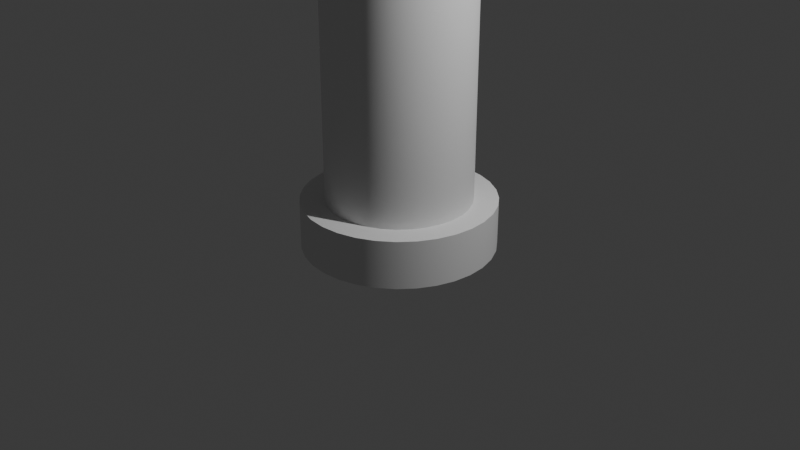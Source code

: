 # Source: Column.blend  (saved by Blender 4.0.36; exported with 4.5.12 LTS)
import bpy
from mathutils import Matrix  # noqa: F401  (used for matrix-valued properties, if any)

bpy.ops.wm.read_factory_settings(use_empty=True)
scene = bpy.context.scene
scene.name = 'Scene'

# ---- collections
col_collection = bpy.data.collections.new('Collection'); scene.collection.children.link(col_collection)

# ---- node groups
ng_auto_smooth = bpy.data.node_groups.new('Auto Smooth', 'GeometryNodeTree')
_s = ng_auto_smooth.interface.new_socket(name='Geometry', in_out='OUTPUT', socket_type='NodeSocketGeometry')
_s = ng_auto_smooth.interface.new_socket(name='Geometry', in_out='INPUT', socket_type='NodeSocketGeometry')
_s = ng_auto_smooth.interface.new_socket(name='Angle', in_out='INPUT', socket_type='NodeSocketFloat')
_s.subtype = 'ANGLE'
_s.min_value = 0.0
_s.max_value = 3.142
ng_auto_smooth.is_modifier = True
_N = ng_auto_smooth.nodes; _L = ng_auto_smooth.links
n0 = _N.new('NodeGroupOutput'); n0.name = 'Group Output'; n0.location = (480, -100)
n1 = _N.new('NodeGroupInput'); n1.name = 'Group Input'; n1.location = (-420, -300)
n2 = _N.new('NodeGroupInput'); n2.name = 'Group Input.001'; n2.location = (-60, -100)
n3 = _N.new('GeometryNodeSetShadeSmooth'); n3.name = 'Set Shade Smooth'; n3.location = (120, -100)
n3.domain = 'EDGE'
n4 = _N.new('GeometryNodeSetShadeSmooth'); n4.name = 'Set Shade Smooth.001'; n4.location = (300, -100)
n5 = _N.new('GeometryNodeInputMeshEdgeAngle'); n5.name = 'Edge Angle'; n5.location = (-420, -220)
n6 = _N.new('GeometryNodeInputEdgeSmooth'); n6.name = 'Is Edge Smooth'; n6.location = (-60, -160)
n7 = _N.new('GeometryNodeInputShadeSmooth'); n7.name = 'Is Face Smooth'; n7.location = (-240, -340)
n8 = _N.new('FunctionNodeBooleanMath'); n8.name = 'Boolean Math'; n8.location = (-60, -220)
n9 = _N.new('FunctionNodeCompare'); n9.name = 'Compare'; n9.location = (-240, -180)
n9.operation = 'LESS_EQUAL'
_L.new(n5.outputs[0], n9.inputs[0])
_L.new(n4.outputs[0], n0.inputs[0])
_L.new(n1.outputs[1], n9.inputs[1])
_L.new(n9.outputs[0], n8.inputs[0])
_L.new(n7.outputs[0], n8.inputs[1])
_L.new(n2.outputs[0], n3.inputs[0])
_L.new(n6.outputs[0], n3.inputs[1])
_L.new(n3.outputs[0], n4.inputs[0])
_L.new(n8.outputs[0], n3.inputs[2])
n0.is_active_output = True

# ---- world
world_world = bpy.data.worlds.new('World'); scene.world = world_world
world_world.use_nodes = True; world_world.node_tree.nodes.clear()
_N = world_world.node_tree.nodes; _L = world_world.node_tree.links
n0 = _N.new('ShaderNodeOutputWorld'); n0.name = 'World Output'; n0.location = (300, 300)
n1 = _N.new('ShaderNodeBackground'); n1.name = 'Background'; n1.location = (10, 300)
n1.inputs[0].default_value = (0.05088, 0.05088, 0.05088, 1.0)
_L.new(n1.outputs[0], n0.inputs[0])
n0.is_active_output = True
world_world.color = (0.05088, 0.05088, 0.05088)
world_world.use_sun_shadow = False
world_world.sun_shadow_jitter_overblur = 0.0

# ---- cameras
cam_camera = bpy.data.cameras.new('Camera')
cam_camera.clip_end = 100.0
cam_camera.ortho_scale = 7.314

# ---- lights
light_light = bpy.data.lights.new('Light', 'POINT')
light_light.transmission_factor = 0.0
light_light.use_soft_falloff = False
light_light.energy = 1000.0
light_light.shadow_soft_size = 0.1
light_light.shadow_maximum_resolution = 0.006
light_light.use_absolute_resolution = True

# ---- meshes
me_cylinder = bpy.data.meshes.new('Cylinder')
me_cylinder.from_pydata([(0.0, 1.0, -1.0), (0.0, 1.0, 1.0), (0.1951, 0.9808, -1.0), (0.1951, 0.9808, 1.0), (0.3827, 0.9239, -1.0), (0.3827, 0.9239, 1.0), (0.5556, 0.8315, -1.0), (0.5556, 0.8315, 1.0), (0.7071, 0.7071, -1.0), (0.7071, 0.7071, 1.0), (0.8315, 0.5556, -1.0), (0.8315, 0.5556, 1.0), (0.9239, 0.3827, -1.0), (0.9239, 0.3827, 1.0), (0.9808, 0.1951, -1.0), (0.9808, 0.1951, 1.0), (1.0, 0.0, -1.0), (1.0, 0.0, 1.0), (0.9808, -0.1951, -1.0), (0.9808, -0.1951, 1.0), (0.9239, -0.3827, -1.0), (0.9239, -0.3827, 1.0), (0.8315, -0.5556, -1.0), (0.8315, -0.5556, 1.0), (0.7071, -0.7071, -1.0), (0.7071, -0.7071, 1.0), (0.5556, -0.8315, -1.0), (0.5556, -0.8315, 1.0), (0.3827, -0.9239, -1.0), (0.3827, -0.9239, 1.0), (0.1951, -0.9808, -1.0), (0.1951, -0.9808, 1.0), (0.0, -1.0, -1.0), (0.0, -1.0, 1.0), (-0.1951, -0.9808, -1.0), (-0.1951, -0.9808, 1.0), (-0.3827, -0.9239, -1.0), (-0.3827, -0.9239, 1.0), (-0.5556, -0.8315, -1.0), (-0.5556, -0.8315, 1.0), (-0.7071, -0.7071, -1.0), (-0.7071, -0.7071, 1.0), (-0.8315, -0.5556, -1.0), (-0.8315, -0.5556, 1.0), (-0.9239, -0.3827, -1.0), (-0.9239, -0.3827, 1.0), (-0.9808, -0.1951, -1.0), (-0.9808, -0.1951, 1.0), (-1.0, 0.0, -1.0), (-1.0, 0.0, 1.0), (-0.9808, 0.1951, -1.0), (-0.9808, 0.1951, 1.0), (-0.9239, 0.3827, -1.0), (-0.9239, 0.3827, 1.0), (-0.8315, 0.5556, -1.0), (-0.8315, 0.5556, 1.0), (-0.7071, 0.7071, -1.0), (-0.7071, 0.7071, 1.0), (-0.5556, 0.8315, -1.0), (-0.5556, 0.8315, 1.0), (-0.3827, 0.9239, -1.0), (-0.3827, 0.9239, 1.0), (-0.1951, 0.9808, -1.0), (-0.1951, 0.9808, 1.0)], [], [(0, 1, 3, 2), (2, 3, 5, 4), (4, 5, 7, 6), (6, 7, 9, 8), (8, 9, 11, 10), (10, 11, 13, 12), (12, 13, 15, 14), (14, 15, 17, 16), (16, 17, 19, 18), (18, 19, 21, 20), (20, 21, 23, 22), (22, 23, 25, 24), (24, 25, 27, 26), (26, 27, 29, 28), (28, 29, 31, 30), (30, 31, 33, 32), (32, 33, 35, 34), (34, 35, 37, 36), (36, 37, 39, 38), (38, 39, 41, 40), (40, 41, 43, 42), (42, 43, 45, 44), (44, 45, 47, 46), (46, 47, 49, 48), (48, 49, 51, 50), (50, 51, 53, 52), (52, 53, 55, 54), (54, 55, 57, 56), (56, 57, 59, 58), (58, 59, 61, 60), (3, 1, 63, 61, 59, 57, 55, 53, 51, 49, 47, 45, 43, 41, 39, 37, 35, 33, 31, 29, 27, 25, 23, 21, 19, 17, 15, 13, 11, 9, 7, 5), (60, 61, 63, 62), (62, 63, 1, 0), (0, 2, 4, 6, 8, 10, 12, 14, 16, 18, 20, 22, 24, 26, 28, 30, 32, 34, 36, 38, 40, 42, 44, 46, 48, 50, 52, 54, 56, 58, 60, 62)])
me_cylinder.polygons.foreach_set('use_smooth', [True] * 34)
_uv = me_cylinder.uv_layers.new(name='UVMap')
_uv.uv.foreach_set('vector', [1.0, 0.5, 1.0, 1.0, 0.9688, 1.0, 0.9688, 0.5, 0.9688, 0.5, 0.9688, 1.0, 0.9375, 1.0, 0.9375, 0.5, 0.9375, 0.5, 0.9375, 1.0, 0.9062, 1.0, 0.9062, 0.5, 0.9062, 0.5, 0.9062, 1.0, 0.875, 1.0, 0.875, 0.5, 0.875, 0.5, 0.875, 1.0, 0.8438, 1.0, 0.8438, 0.5, 0.8438, 0.5, 0.8438, 1.0, 0.8125, 1.0, 0.8125, 0.5, 0.8125, 0.5, 0.8125, 1.0, 0.7812, 1.0, 0.7812, 0.5, 0.7812, 0.5, 0.7812, 1.0, 0.75, 1.0, 0.75, 0.5, 0.75, 0.5, 0.75, 1.0, 0.7188, 1.0, 0.7188, 0.5, 0.7188, 0.5, 0.7188, 1.0, 0.6875, 1.0, 0.6875, 0.5, 0.6875, 0.5, 0.6875, 1.0, 0.6562, 1.0, 0.6562, 0.5, 0.6562, 0.5, 0.6562, 1.0, 0.625, 1.0, 0.625, 0.5, 0.625, 0.5, 0.625, 1.0, 0.5938, 1.0, 0.5938, 0.5, 0.5938, 0.5, 0.5938, 1.0, 0.5625, 1.0, 0.5625, 0.5, 0.5625, 0.5, 0.5625, 1.0, 0.5312, 1.0, 0.5312, 0.5, 0.5312, 0.5, 0.5312, 1.0, 0.5, 1.0, 0.5, 0.5, 0.5, 0.5, 0.5, 1.0, 0.4688, 1.0, 0.4688, 0.5, 0.4688, 0.5, 0.4688, 1.0, 0.4375, 1.0, 0.4375, 0.5, 0.4375, 0.5, 0.4375, 1.0, 0.4062, 1.0, 0.4062, 0.5, 0.4062, 0.5, 0.4062, 1.0, 0.375, 1.0, 0.375, 0.5, 0.375, 0.5, 0.375, 1.0, 0.3438, 1.0, 0.3438, 0.5, 0.3438, 0.5, 0.3438, 1.0, 0.3125, 1.0, 0.3125, 0.5, 0.3125, 0.5, 0.3125, 1.0, 0.2812, 1.0, 0.2812, 0.5, 0.2812, 0.5, 0.2812, 1.0, 0.25, 1.0, 0.25, 0.5, 0.25, 0.5, 0.25, 1.0, 0.2188, 1.0, 0.2188, 0.5, 0.2188, 0.5, 0.2188, 1.0, 0.1875, 1.0, 0.1875, 0.5, 0.1875, 0.5, 0.1875, 1.0, 0.1562, 1.0, 0.1562, 0.5, 0.1562, 0.5, 0.1562, 1.0, 0.125, 1.0, 0.125, 0.5, 0.125, 0.5, 0.125, 1.0, 0.09375, 1.0, 0.09375, 0.5, 0.09375, 0.5, 0.09375, 1.0, 0.0625, 1.0, 0.0625, 0.5, 0.2968, 0.4854, 0.25, 0.49, 0.2032, 0.4854, 0.1582, 0.4717, 0.1167, 0.4496, 0.08029, 0.4197, 0.05045, 0.3833, 0.02827, 0.3418, 0.01461, 0.2968, 0.01, 0.25, 0.01461, 0.2032, 0.02827, 0.1582, 0.05045, 0.1167, 0.08029, 0.08029, 0.1167, 0.05045, 0.1582, 0.02827, 0.2032, 0.01461, 0.25, 0.01, 0.2968, 0.01461, 0.3418, 0.02827, 0.3833, 0.05045, 0.4197, 0.08029, 0.4496, 0.1167, 0.4717, 0.1582, 0.4854, 0.2032, 0.49, 0.25, 0.4854, 0.2968, 0.4717, 0.3418, 0.4496, 0.3833, 0.4197, 0.4197, 0.3833, 0.4496, 0.3418, 0.4717, 0.0625, 0.5, 0.0625, 1.0, 0.03125, 1.0, 0.03125, 0.5, 0.03125, 0.5, 0.03125, 1.0, 0.0, 1.0, 0.0, 0.5, 0.75, 0.49, 0.7968, 0.4854, 0.8418, 0.4717, 0.8833, 0.4496, 0.9197, 0.4197, 0.9496, 0.3833, 0.9717, 0.3418, 0.9854, 0.2968, 0.99, 0.25, 0.9854, 0.2032, 0.9717, 0.1582, 0.9496, 0.1167, 0.9197, 0.08029, 0.8833, 0.05045, 0.8418, 0.02827, 0.7968, 0.01461, 0.75, 0.01, 0.7032, 0.01461, 0.6582, 0.02827, 0.6167, 0.05045, 0.5803, 0.08029, 0.5504, 0.1167, 0.5283, 0.1582, 0.5146, 0.2032, 0.51, 0.25, 0.5146, 0.2968, 0.5283, 0.3418, 0.5504, 0.3833, 0.5803, 0.4197, 0.6167, 0.4496, 0.6582, 0.4717, 0.7032, 0.4854])
me_cylinder.update()
me_cylinder_001 = bpy.data.meshes.new('Cylinder.001')
me_cylinder_001.from_pydata([(0.0, 1.0, -1.0), (0.0, 1.0, 1.0), (0.1951, 0.9808, -1.0), (0.1951, 0.9808, 1.0), (0.3827, 0.9239, -1.0), (0.3827, 0.9239, 1.0), (0.5556, 0.8315, -1.0), (0.5556, 0.8315, 1.0), (0.7071, 0.7071, -1.0), (0.7071, 0.7071, 1.0), (0.8315, 0.5556, -1.0), (0.8315, 0.5556, 1.0), (0.9239, 0.3827, -1.0), (0.9239, 0.3827, 1.0), (0.9808, 0.1951, -1.0), (0.9808, 0.1951, 1.0), (1.0, 0.0, -1.0), (1.0, 0.0, 1.0), (0.9808, -0.1951, -1.0), (0.9808, -0.1951, 1.0), (0.9239, -0.3827, -1.0), (0.9239, -0.3827, 1.0), (0.8315, -0.5556, -1.0), (0.8315, -0.5556, 1.0), (0.7071, -0.7071, -1.0), (0.7071, -0.7071, 1.0), (0.5556, -0.8315, -1.0), (0.5556, -0.8315, 1.0), (0.3827, -0.9239, -1.0), (0.3827, -0.9239, 1.0), (0.1951, -0.9808, -1.0), (0.1951, -0.9808, 1.0), (0.0, -1.0, -1.0), (0.0, -1.0, 1.0), (-0.1951, -0.9808, -1.0), (-0.1951, -0.9808, 1.0), (-0.3827, -0.9239, -1.0), (-0.3827, -0.9239, 1.0), (-0.5556, -0.8315, -1.0), (-0.5556, -0.8315, 1.0), (-0.7071, -0.7071, -1.0), (-0.7071, -0.7071, 1.0), (-0.8315, -0.5556, -1.0), (-0.8315, -0.5556, 1.0), (-0.9239, -0.3827, -1.0), (-0.9239, -0.3827, 1.0), (-0.9808, -0.1951, -1.0), (-0.9808, -0.1951, 1.0), (-1.0, 0.0, -1.0), (-1.0, 0.0, 1.0), (-0.9808, 0.1951, -1.0), (-0.9808, 0.1951, 1.0), (-0.9239, 0.3827, -1.0), (-0.9239, 0.3827, 1.0), (-0.8315, 0.5556, -1.0), (-0.8315, 0.5556, 1.0), (-0.7071, 0.7071, -1.0), (-0.7071, 0.7071, 1.0), (-0.5556, 0.8315, -1.0), (-0.5556, 0.8315, 1.0), (-0.3827, 0.9239, -1.0), (-0.3827, 0.9239, 1.0), (-0.1951, 0.9808, -1.0), (-0.1951, 0.9808, 1.0)], [], [(0, 1, 3, 2), (2, 3, 5, 4), (4, 5, 7, 6), (6, 7, 9, 8), (8, 9, 11, 10), (10, 11, 13, 12), (12, 13, 15, 14), (14, 15, 17, 16), (16, 17, 19, 18), (18, 19, 21, 20), (20, 21, 23, 22), (22, 23, 25, 24), (24, 25, 27, 26), (26, 27, 29, 28), (28, 29, 31, 30), (30, 31, 33, 32), (32, 33, 35, 34), (34, 35, 37, 36), (36, 37, 39, 38), (38, 39, 41, 40), (40, 41, 43, 42), (42, 43, 45, 44), (44, 45, 47, 46), (46, 47, 49, 48), (48, 49, 51, 50), (50, 51, 53, 52), (52, 53, 55, 54), (54, 55, 57, 56), (56, 57, 59, 58), (58, 59, 61, 60), (3, 1, 63, 61, 59, 57, 55, 53, 51, 49, 47, 45, 43, 41, 39, 37, 35, 33, 31, 29, 27, 25, 23, 21, 19, 17, 15, 13, 11, 9, 7, 5), (60, 61, 63, 62), (62, 63, 1, 0), (0, 2, 4, 6, 8, 10, 12, 14, 16, 18, 20, 22, 24, 26, 28, 30, 32, 34, 36, 38, 40, 42, 44, 46, 48, 50, 52, 54, 56, 58, 60, 62)])
me_cylinder_001.polygons.foreach_set('use_smooth', [True] * 34)
_uv = me_cylinder_001.uv_layers.new(name='UVMap')
_uv.uv.foreach_set('vector', [1.0, 0.5, 1.0, 1.0, 0.9688, 1.0, 0.9688, 0.5, 0.9688, 0.5, 0.9688, 1.0, 0.9375, 1.0, 0.9375, 0.5, 0.9375, 0.5, 0.9375, 1.0, 0.9062, 1.0, 0.9062, 0.5, 0.9062, 0.5, 0.9062, 1.0, 0.875, 1.0, 0.875, 0.5, 0.875, 0.5, 0.875, 1.0, 0.8438, 1.0, 0.8438, 0.5, 0.8438, 0.5, 0.8438, 1.0, 0.8125, 1.0, 0.8125, 0.5, 0.8125, 0.5, 0.8125, 1.0, 0.7812, 1.0, 0.7812, 0.5, 0.7812, 0.5, 0.7812, 1.0, 0.75, 1.0, 0.75, 0.5, 0.75, 0.5, 0.75, 1.0, 0.7188, 1.0, 0.7188, 0.5, 0.7188, 0.5, 0.7188, 1.0, 0.6875, 1.0, 0.6875, 0.5, 0.6875, 0.5, 0.6875, 1.0, 0.6562, 1.0, 0.6562, 0.5, 0.6562, 0.5, 0.6562, 1.0, 0.625, 1.0, 0.625, 0.5, 0.625, 0.5, 0.625, 1.0, 0.5938, 1.0, 0.5938, 0.5, 0.5938, 0.5, 0.5938, 1.0, 0.5625, 1.0, 0.5625, 0.5, 0.5625, 0.5, 0.5625, 1.0, 0.5312, 1.0, 0.5312, 0.5, 0.5312, 0.5, 0.5312, 1.0, 0.5, 1.0, 0.5, 0.5, 0.5, 0.5, 0.5, 1.0, 0.4688, 1.0, 0.4688, 0.5, 0.4688, 0.5, 0.4688, 1.0, 0.4375, 1.0, 0.4375, 0.5, 0.4375, 0.5, 0.4375, 1.0, 0.4062, 1.0, 0.4062, 0.5, 0.4062, 0.5, 0.4062, 1.0, 0.375, 1.0, 0.375, 0.5, 0.375, 0.5, 0.375, 1.0, 0.3438, 1.0, 0.3438, 0.5, 0.3438, 0.5, 0.3438, 1.0, 0.3125, 1.0, 0.3125, 0.5, 0.3125, 0.5, 0.3125, 1.0, 0.2812, 1.0, 0.2812, 0.5, 0.2812, 0.5, 0.2812, 1.0, 0.25, 1.0, 0.25, 0.5, 0.25, 0.5, 0.25, 1.0, 0.2188, 1.0, 0.2188, 0.5, 0.2188, 0.5, 0.2188, 1.0, 0.1875, 1.0, 0.1875, 0.5, 0.1875, 0.5, 0.1875, 1.0, 0.1562, 1.0, 0.1562, 0.5, 0.1562, 0.5, 0.1562, 1.0, 0.125, 1.0, 0.125, 0.5, 0.125, 0.5, 0.125, 1.0, 0.09375, 1.0, 0.09375, 0.5, 0.09375, 0.5, 0.09375, 1.0, 0.0625, 1.0, 0.0625, 0.5, 0.2968, 0.4854, 0.25, 0.49, 0.2032, 0.4854, 0.1582, 0.4717, 0.1167, 0.4496, 0.08029, 0.4197, 0.05045, 0.3833, 0.02827, 0.3418, 0.01461, 0.2968, 0.01, 0.25, 0.01461, 0.2032, 0.02827, 0.1582, 0.05045, 0.1167, 0.08029, 0.08029, 0.1167, 0.05045, 0.1582, 0.02827, 0.2032, 0.01461, 0.25, 0.01, 0.2968, 0.01461, 0.3418, 0.02827, 0.3833, 0.05045, 0.4197, 0.08029, 0.4496, 0.1167, 0.4717, 0.1582, 0.4854, 0.2032, 0.49, 0.25, 0.4854, 0.2968, 0.4717, 0.3418, 0.4496, 0.3833, 0.4197, 0.4197, 0.3833, 0.4496, 0.3418, 0.4717, 0.0625, 0.5, 0.0625, 1.0, 0.03125, 1.0, 0.03125, 0.5, 0.03125, 0.5, 0.03125, 1.0, 0.0, 1.0, 0.0, 0.5, 0.75, 0.49, 0.7968, 0.4854, 0.8418, 0.4717, 0.8833, 0.4496, 0.9197, 0.4197, 0.9496, 0.3833, 0.9717, 0.3418, 0.9854, 0.2968, 0.99, 0.25, 0.9854, 0.2032, 0.9717, 0.1582, 0.9496, 0.1167, 0.9197, 0.08029, 0.8833, 0.05045, 0.8418, 0.02827, 0.7968, 0.01461, 0.75, 0.01, 0.7032, 0.01461, 0.6582, 0.02827, 0.6167, 0.05045, 0.5803, 0.08029, 0.5504, 0.1167, 0.5283, 0.1582, 0.5146, 0.2032, 0.51, 0.25, 0.5146, 0.2968, 0.5283, 0.3418, 0.5504, 0.3833, 0.5803, 0.4197, 0.6167, 0.4496, 0.6582, 0.4717, 0.7032, 0.4854])
me_cylinder_001.update()

# ---- objects
ob_light = bpy.data.objects.new('Light', light_light)
ob_camera = bpy.data.objects.new('Camera', cam_camera)
ob_cylinder = bpy.data.objects.new('Cylinder', me_cylinder)
ob_cylinder_001 = bpy.data.objects.new('Cylinder.001', me_cylinder_001)
ob_cylinder_002 = bpy.data.objects.new('Cylinder.002', me_cylinder)

# ---- transforms, parenting, visibility, modifiers, constraints
ob_light.location = (4.076, 1.005, 5.904)
ob_light.rotation_euler = (0.6503, 0.05522, 1.866)
ob_light.lock_rotations_4d = False
ob_light.empty_display_type = 'ARROWS'
ob_light.color = (0.0, 0.0, 0.0, 0.0)
ob_light.lineart.crease_threshold = 0.0
ob_camera.location = (7.359, -6.926, 4.958)
ob_camera.rotation_euler = (1.109, 0.0, 0.8149)
ob_camera.lock_rotations_4d = False
ob_camera.empty_display_type = 'ARROWS'
ob_camera.color = (0.0, 0.0, 0.0, 0.0)
ob_camera.display_type = 'WIRE'
ob_camera.lineart.crease_threshold = 0.0
ob_cylinder.location = (0.0, 0.0, 0.0)
ob_cylinder.scale = (1.0, 1.0, 0.25)
_m = ob_cylinder.modifiers.new('Auto Smooth', 'NODES')
_m.node_group = ng_auto_smooth
_gi = [s.identifier for s in ng_auto_smooth.interface.items_tree if s.item_type == 'SOCKET' and s.in_out == 'INPUT']
_m[_gi[1]] = 0.5236  # Angle
ob_cylinder_001.location = (0.0, 0.0, 2.5)
ob_cylinder_001.scale = (0.75, 0.75, 2.5)
_m = ob_cylinder_001.modifiers.new('Auto Smooth', 'NODES')
_m.node_group = ng_auto_smooth
_gi = [s.identifier for s in ng_auto_smooth.interface.items_tree if s.item_type == 'SOCKET' and s.in_out == 'INPUT']
_m[_gi[1]] = 0.5236  # Angle
ob_cylinder_002.location = (0.0, 0.0, 4.763)
ob_cylinder_002.scale = (1.0, 1.0, 0.25)
_m = ob_cylinder_002.modifiers.new('Auto Smooth', 'NODES')
_m.node_group = ng_auto_smooth
_gi = [s.identifier for s in ng_auto_smooth.interface.items_tree if s.item_type == 'SOCKET' and s.in_out == 'INPUT']
_m[_gi[1]] = 0.5236  # Angle

# ---- collection membership
col_collection.objects.link(ob_light)
col_collection.objects.link(ob_camera)
col_collection.objects.link(ob_cylinder)
col_collection.objects.link(ob_cylinder_001)
col_collection.objects.link(ob_cylinder_002)

# ---- scene / render settings (as saved in the file)
scene.camera = ob_camera
scene.frame_start = 1; scene.frame_end = 250; scene.frame_set(1)
scene.render.engine = 'BLENDER_EEVEE_NEXT'
scene.cycles.sampling_pattern = 'TABULATED_SOBOL'
bpy.context.view_layer.update()
